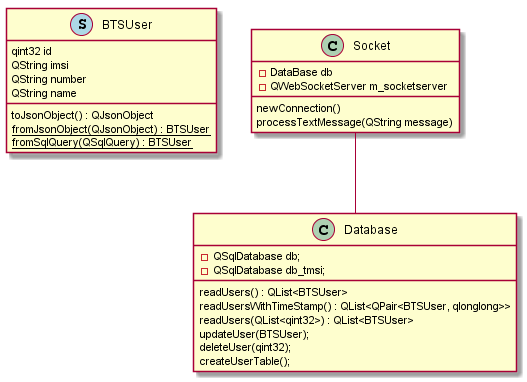

The diagram above was rendered by PlantUML. Its source (embedded in the PNG):
@startuml

class BTSUser << (S,lightblue) >> {
qint32 id
QString imsi
QString number
QString name

toJsonObject() : QJsonObject
{static} fromJsonObject(QJsonObject) : BTSUser
{static} fromSqlQuery(QSqlQuery) : BTSUser
}

class Socket {
newConnection()
processTextMessage(QString message)

-DataBase db
-QWebSocketServer m_socketserver
}

class Database{
readUsers() : QList<BTSUser>
readUsersWithTimeStamp() : QList<QPair<BTSUser, qlonglong>>
readUsers(QList<qint32>) : QList<BTSUser>
updateUser(BTSUser);
deleteUser(qint32);
createUserTable();

-QSqlDatabase db;
-QSqlDatabase db_tmsi;
}

Socket -- Database	
@enduml